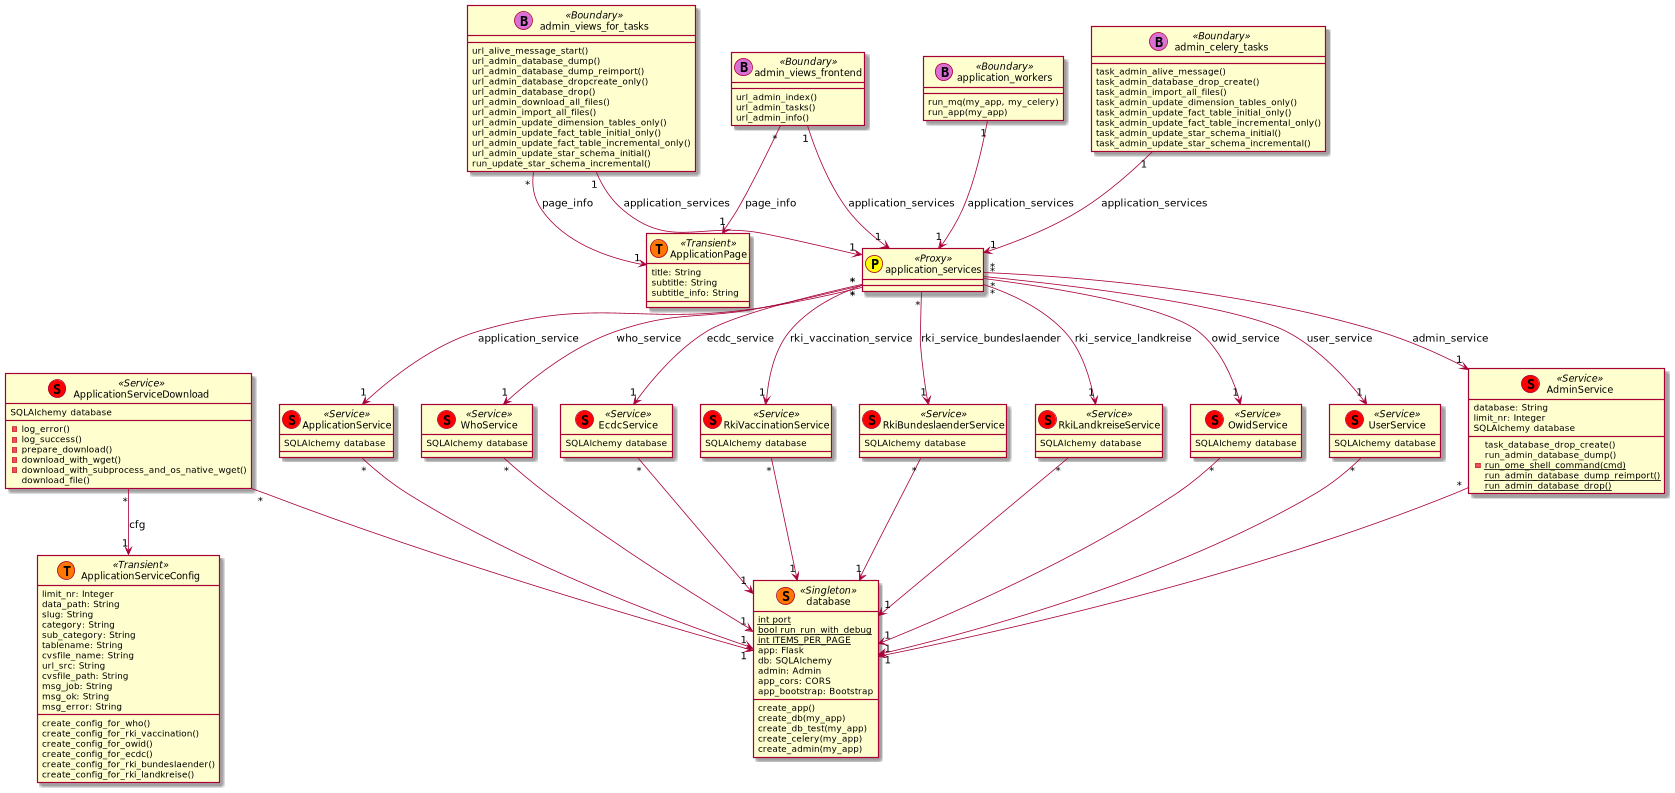

The diagram above was rendered by PlantUML. Its source (embedded in the PNG):
@startuml
class AdminService << (S,red) Service >> {
    database: String
    limit_nr: Integer
    task_database_drop_create()
    run_admin_database_dump()
    {classifier} -run_ome_shell_command(cmd)
    {classifier} run_admin_database_dump_reimport()
    {classifier} run_admin_database_drop()
}
class ApplicationPage << (T,#FF7700) Transient >> {
	title: String
	subtitle: String
	subtitle_info: String
}
class ApplicationServiceConfig << (T,#FF7700) Transient >> {
	limit_nr: Integer
    data_path: String
    slug: String
    category: String
    sub_category: String
    tablename: String
    cvsfile_name: String
    url_src: String
    cvsfile_path: String
    msg_job: String
    msg_ok: String
    msg_error: String
	create_config_for_who()
	create_config_for_rki_vaccination()
	create_config_for_owid()
	create_config_for_ecdc()
	create_config_for_rki_bundeslaender()
	create_config_for_rki_landkreise()
}
class ApplicationServiceDownload << (S,red) Service >> {
	-log_error()
	-log_success()
	-prepare_download()
	-download_with_wget()
	-download_with_subprocess_and_os_native_wget()
	download_file()
}
class database << (S,#FF7700) Singleton >> {
	{static} int port
	{static} bool run_run_with_debug
	{static} int ITEMS_PER_PAGE
	app: Flask
	db: SQLAlchemy
	admin: Admin
	app_cors: CORS
	app_bootstrap: Bootstrap
	create_app()
	create_db(my_app)
	create_db_test(my_app)
	create_celery(my_app)
	create_admin(my_app)
}
class admin_views_frontend << (B,orchid) Boundary >> {
	url_admin_index()
    url_admin_tasks()
    url_admin_info()
}
class admin_celery_tasks << (B,orchid) Boundary >> {
    task_admin_alive_message()
    task_admin_database_drop_create()
    task_admin_import_all_files()
    task_admin_update_dimension_tables_only()
    task_admin_update_fact_table_initial_only()
    task_admin_update_fact_table_incremental_only()
    task_admin_update_star_schema_initial()
    task_admin_update_star_schema_incremental()
}
class admin_views_for_tasks << (B,orchid) Boundary >> {
    url_alive_message_start()
    url_admin_database_dump()
    url_admin_database_dump_reimport()
    url_admin_database_dropcreate_only()
    url_admin_database_drop()
    url_admin_download_all_files()
    url_admin_import_all_files()
    url_admin_update_dimension_tables_only()
    url_admin_update_fact_table_initial_only()
    url_admin_update_fact_table_incremental_only()
    url_admin_update_star_schema_initial()
    run_update_star_schema_incremental()
}
class application_workers << (B,orchid) Boundary >> {
	run_mq(my_app, my_celery)
	run_app(my_app)
}
class application_services << (P,yellow) Proxy >> {

}
class ApplicationService << (S,red) Service >> {

}
class WhoService << (S,red) Service >> {

}
class EcdcService << (S,red) Service >> {

}
class RkiVaccinationService << (S,red) Service >> {

}
class RkiBundeslaenderService << (S,red) Service >> {

}
class RkiLandkreiseService << (S,red) Service >> {

}
class OwidService << (S,red) Service >> {

}
class UserService << (S,red) Service >> {

}
ApplicationServiceDownload "*" --> "1"  ApplicationServiceConfig: cfg
application_workers "1" --> "1" application_services: application_services
admin_views_frontend "1" --> "1" application_services: application_services
admin_views_frontend "*" --> "1" ApplicationPage: page_info
admin_celery_tasks "1" --> "1" application_services: application_services
admin_views_for_tasks "1" --> "1" application_services: application_services
admin_views_for_tasks "*" --> "1" ApplicationPage: page_info
application_services "*" --> "1" ApplicationService: application_service
application_services "*" --> "1" AdminService: admin_service
application_services "*" --> "1" WhoService: who_service
application_services "*" --> "1" EcdcService: ecdc_service
application_services "*" --> "1" RkiVaccinationService: rki_vaccination_service
application_services "*" --> "1" RkiBundeslaenderService: rki_service_bundeslaender
application_services "*" --> "1" RkiLandkreiseService: rki_service_landkreise
application_services "*" --> "1" OwidService: owid_service
application_services "*" --> "1" UserService: user_service
ApplicationService "*" --> "1" database
ApplicationServiceDownload "*" --> "1" database
AdminService "*" --> "1" database
WhoService "*" --> "1" database
EcdcService "*" --> "1" database
RkiBundeslaenderService "*" --> "1" database
RkiLandkreiseService "*" --> "1" database
RkiVaccinationService "*" --> "1" database
OwidService "*" --> "1" database
UserService "*" --> "1" database
ApplicationService : SQLAlchemy database
ApplicationServiceDownload : SQLAlchemy database
AdminService : SQLAlchemy database
WhoService : SQLAlchemy database
EcdcService : SQLAlchemy database
RkiBundeslaenderService : SQLAlchemy database
RkiLandkreiseService : SQLAlchemy database
RkiVaccinationService : SQLAlchemy database
OwidService : SQLAlchemy database
UserService : SQLAlchemy database
@enduml